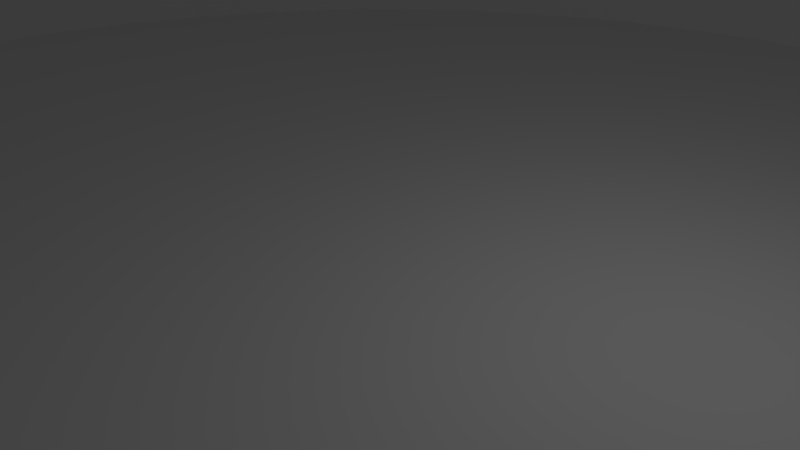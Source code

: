 # Source: Arena.blend  (saved by Blender 2.78.0; exported with 4.5.12 LTS)
import bpy
from mathutils import Matrix  # noqa: F401  (used for matrix-valued properties, if any)

bpy.ops.wm.read_factory_settings(use_empty=True)
scene = bpy.context.scene
scene.name = 'Scene'

# ---- collections
col_collection_1 = bpy.data.collections.new('Collection 1'); scene.collection.children.link(col_collection_1)

# ---- world
world_world = bpy.data.worlds.new('World'); scene.world = world_world
world_world.color = (0.05088, 0.05088, 0.05088)
world_world.use_sun_shadow = False
world_world.sun_shadow_jitter_overblur = 0.0
world_world.cycles.sampling_method = 'MANUAL'

# ---- cameras
cam_camera = bpy.data.cameras.new('Camera')
cam_camera.clip_end = 100.0
cam_camera.lens = 35.0
cam_camera.sensor_width = 32.0
cam_camera.sensor_height = 18.0
cam_camera.ortho_scale = 7.314
cam_camera.dof.focus_distance = 0.0
cam_camera.dof.aperture_fstop = 128.0

# ---- lights
light_lamp = bpy.data.lights.new('Lamp', 'POINT')
light_lamp.transmission_factor = 0.0
light_lamp.cutoff_distance = 30.0
light_lamp.energy = 100.0
light_lamp.shadow_buffer_clip_start = 1.001
light_lamp.shadow_soft_size = 0.1
light_lamp.shadow_maximum_resolution = 0.006
light_lamp.use_absolute_resolution = True

# ---- meshes
me_torus = bpy.data.meshes.new('Torus')
me_torus.from_pydata([(1.25, -9.262e-09, 0.125), (1.217, -9.262e-09, 0.25), (1.125, -9.262e-09, 0.3415), (1.0, -9.262e-09, 0.375), (0.9795, -9.095e-09, 0.3415), (0.9167, -1.333e-08, 0.25), (0.8492, -1.079e-08, 0.125), (0.7352, -5.13e-09, 0.0), (1.217, -9.262e-09, 0.0), (1.239, 0.1632, 0.125), (1.206, 0.1588, 0.25), (1.115, 0.1468, 0.3415), (0.9914, 0.1305, 0.375), (0.9712, 0.1279, 0.3415), (0.9088, 0.1196, 0.25), (0.842, 0.1108, 0.125), (0.7289, 0.09596, 0.0), (1.206, 0.1588, 0.0), (1.207, 0.3235, 0.125), (1.175, 0.3149, 0.25), (1.087, 0.2912, 0.3415), (0.9659, 0.2588, 0.375), (0.9462, 0.2535, 0.3415), (0.8854, 0.2372, 0.25), (0.8203, 0.2198, 0.125), (0.7102, 0.1903, 0.0), (1.175, 0.3149, 0.0), (1.155, 0.4784, 0.125), (1.124, 0.4655, 0.25), (1.039, 0.4305, 0.3415), (0.9239, 0.3827, 0.375), (0.905, 0.3749, 0.3415), (0.8469, 0.3508, 0.25), (0.7846, 0.325, 0.125), (0.6792, 0.2814, 0.0), (1.124, 0.4655, 0.0), (1.083, 0.625, 0.125), (1.054, 0.6083, 0.25), (0.9743, 0.5625, 0.3415), (0.866, 0.5, 0.375), (0.8483, 0.4898, 0.3415), (0.7939, 0.4583, 0.25), (0.7355, 0.4246, 0.125), (0.6367, 0.3676, 0.0), (1.054, 0.6083, 0.0), (0.9917, 0.761, 0.125), (0.9651, 0.7406, 0.25), (0.8925, 0.6849, 0.3415), (0.7934, 0.6088, 0.375), (0.7771, 0.5963, 0.3415), (0.7272, 0.558, 0.25), (0.6737, 0.517, 0.125), (0.5833, 0.4476, 0.0), (0.9651, 0.7406, 0.0), (0.8839, 0.8839, 0.125), (0.8602, 0.8602, 0.25), (0.7955, 0.7955, 0.3415), (0.7071, 0.7071, 0.375), (0.6926, 0.6926, 0.3415), (0.6482, 0.6482, 0.25), (0.6005, 0.6005, 0.125), (0.5199, 0.5199, 0.0), (0.8602, 0.8602, 0.0), (0.761, 0.9917, 0.125), (0.7406, 0.9651, 0.25), (0.6849, 0.8925, 0.3415), (0.6088, 0.7934, 0.375), (0.5963, 0.7771, 0.3415), (0.558, 0.7272, 0.25), (0.517, 0.6737, 0.125), (0.4476, 0.5833, 0.0), (0.7406, 0.9651, 0.0), (0.625, 1.083, 0.125), (0.6083, 1.054, 0.25), (0.5625, 0.9743, 0.3415), (0.5, 0.866, 0.375), (0.4898, 0.8483, 0.3415), (0.4583, 0.7939, 0.25), (0.4246, 0.7355, 0.125), (0.3676, 0.6367, 0.0), (0.6083, 1.054, 0.0), (0.4784, 1.155, 0.125), (0.4655, 1.124, 0.25), (0.4305, 1.039, 0.3415), (0.3827, 0.9239, 0.375), (0.3749, 0.905, 0.3415), (0.3508, 0.8469, 0.25), (0.325, 0.7846, 0.125), (0.2814, 0.6792, 1.49e-08), (0.4655, 1.124, 1.49e-08), (0.3235, 1.207, 0.125), (0.3149, 1.175, 0.25), (0.2912, 1.087, 0.3415), (0.2588, 0.9659, 0.375), (0.2535, 0.9462, 0.3415), (0.2372, 0.8854, 0.25), (0.2198, 0.8203, 0.125), (0.1903, 0.7102, 0.0), (0.3149, 1.175, 0.0), (0.1632, 1.239, 0.125), (0.1588, 1.206, 0.25), (0.1468, 1.115, 0.3415), (0.1305, 0.9914, 0.375), (0.1279, 0.9712, 0.3415), (0.1196, 0.9088, 0.25), (0.1108, 0.842, 0.125), (0.09596, 0.7289, 0.0), (0.1588, 1.206, 0.0), (1.087e-07, 1.25, 0.125), (1.683e-07, 1.217, 0.25), (1.683e-07, 1.125, 0.3415), (1.385e-07, 1.0, 0.375), (1.557e-07, 0.9795, 0.3415), (1.267e-07, 0.9167, 0.25), (1.542e-07, 0.8492, 0.125), (1.02e-07, 0.7352, 0.0), (1.683e-07, 1.217, 0.0), (-0.1632, 1.239, 0.125), (-0.1588, 1.206, 0.25), (-0.1468, 1.115, 0.3415), (-0.1305, 0.9914, 0.375), (-0.1279, 0.9712, 0.3415), (-0.1196, 0.9088, 0.25), (-0.1108, 0.842, 0.125), (-0.09596, 0.7289, 0.0), (-0.1588, 1.206, 0.0), (-0.3235, 1.207, 0.125), (-0.3149, 1.175, 0.25), (-0.2912, 1.087, 0.3415), (-0.2588, 0.9659, 0.375), (-0.2535, 0.9462, 0.3415), (-0.2372, 0.8854, 0.25), (-0.2198, 0.8203, 0.125), (-0.1903, 0.7102, 0.0), (-0.3149, 1.175, 0.0), (-0.4784, 1.155, 0.125), (-0.4655, 1.124, 0.25), (-0.4305, 1.039, 0.3415), (-0.3827, 0.9239, 0.375), (-0.3749, 0.905, 0.3415), (-0.3508, 0.8469, 0.25), (-0.325, 0.7846, 0.125), (-0.2814, 0.6792, 0.0), (-0.4655, 1.124, 0.0), (-0.625, 1.083, 0.125), (-0.6083, 1.054, 0.25), (-0.5625, 0.9743, 0.3415), (-0.5, 0.866, 0.375), (-0.4898, 0.8483, 0.3415), (-0.4583, 0.7939, 0.25), (-0.4246, 0.7355, 0.125), (-0.3676, 0.6367, 0.0), (-0.6083, 1.054, 0.0), (-0.761, 0.9917, 0.125), (-0.7406, 0.9651, 0.25), (-0.6849, 0.8925, 0.3415), (-0.6088, 0.7934, 0.375), (-0.5963, 0.7771, 0.3415), (-0.558, 0.7272, 0.25), (-0.517, 0.6737, 0.125), (-0.4476, 0.5833, 0.0), (-0.7406, 0.9651, 0.0), (-0.8839, 0.8839, 0.125), (-0.8602, 0.8602, 0.25), (-0.7955, 0.7955, 0.3415), (-0.7071, 0.7071, 0.375), (-0.6926, 0.6926, 0.3415), (-0.6482, 0.6482, 0.25), (-0.6005, 0.6005, 0.125), (-0.5199, 0.5199, 0.0), (-0.8602, 0.8602, 0.0), (-0.9917, 0.761, 0.125), (-0.9651, 0.7406, 0.25), (-0.8925, 0.6849, 0.3415), (-0.7934, 0.6088, 0.375), (-0.7771, 0.5963, 0.3415), (-0.7272, 0.558, 0.25), (-0.6737, 0.517, 0.125), (-0.5833, 0.4476, 0.0), (-0.9651, 0.7406, 0.0), (-1.083, 0.625, 0.125), (-1.054, 0.6083, 0.25), (-0.9743, 0.5625, 0.3415), (-0.866, 0.5, 0.375), (-0.8483, 0.4898, 0.3415), (-0.7939, 0.4583, 0.25), (-0.7355, 0.4246, 0.125), (-0.6367, 0.3676, 0.0), (-1.054, 0.6083, 0.0), (-1.155, 0.4784, 0.125), (-1.124, 0.4655, 0.25), (-1.039, 0.4305, 0.3415), (-0.9239, 0.3827, 0.375), (-0.905, 0.3749, 0.3415), (-0.8469, 0.3508, 0.25), (-0.7846, 0.325, 0.125), (-0.6792, 0.2814, 7.451e-09), (-1.124, 0.4655, 7.451e-09), (-1.207, 0.3235, 0.125), (-1.175, 0.3149, 0.25), (-1.087, 0.2912, 0.3415), (-0.9659, 0.2588, 0.375), (-0.9462, 0.2535, 0.3415), (-0.8854, 0.2372, 0.25), (-0.8203, 0.2198, 0.125), (-0.7102, 0.1903, 0.0), (-1.175, 0.3149, 0.0), (-1.239, 0.1632, 0.125), (-1.206, 0.1588, 0.25), (-1.115, 0.1468, 0.3415), (-0.9914, 0.1305, 0.375), (-0.9712, 0.1279, 0.3415), (-0.9088, 0.1196, 0.25), (-0.842, 0.1108, 0.125), (-0.7289, 0.09596, 0.0), (-1.206, 0.1588, 0.0), (-1.25, 1e-07, 0.125), (-1.217, 9.709e-08, 0.25), (-1.125, 8.909e-08, 0.3415), (-1.0, 7.816e-08, 0.375), (-0.9795, 7.654e-08, 0.3415), (-0.9167, 6.68e-08, 0.25), (-0.8492, 6.346e-08, 0.125), (-0.7352, 5.914e-08, 0.0), (-1.217, 9.709e-08, 0.0), (-1.239, -0.1632, 0.125), (-1.206, -0.1588, 0.25), (-1.115, -0.1468, 0.3415), (-0.9914, -0.1305, 0.375), (-0.9712, -0.1279, 0.3415), (-0.9088, -0.1196, 0.25), (-0.842, -0.1108, 0.125), (-0.7289, -0.09596, 0.0), (-1.206, -0.1588, 0.0), (-1.207, -0.3235, 0.125), (-1.175, -0.3149, 0.25), (-1.087, -0.2912, 0.3415), (-0.9659, -0.2588, 0.375), (-0.9462, -0.2535, 0.3415), (-0.8854, -0.2372, 0.25), (-0.8203, -0.2198, 0.125), (-0.7102, -0.1903, 0.0), (-1.175, -0.3149, 0.0), (-1.155, -0.4784, 0.125), (-1.124, -0.4655, 0.25), (-1.039, -0.4305, 0.3415), (-0.9239, -0.3827, 0.375), (-0.905, -0.3749, 0.3415), (-0.8469, -0.3508, 0.25), (-0.7846, -0.325, 0.125), (-0.6792, -0.2814, 0.0), (-1.124, -0.4655, 0.0), (-1.083, -0.625, 0.125), (-1.054, -0.6083, 0.25), (-0.9743, -0.5625, 0.3415), (-0.866, -0.5, 0.375), (-0.8483, -0.4898, 0.3415), (-0.7939, -0.4583, 0.25), (-0.7355, -0.4246, 0.125), (-0.6367, -0.3676, 0.0), (-1.054, -0.6083, 0.0), (-0.9917, -0.761, 0.125), (-0.9651, -0.7406, 0.25), (-0.8925, -0.6849, 0.3415), (-0.7934, -0.6088, 0.375), (-0.7771, -0.5963, 0.3415), (-0.7272, -0.558, 0.25), (-0.6737, -0.517, 0.125), (-0.5833, -0.4476, 0.0), (-0.9651, -0.7406, 0.0), (-0.8839, -0.8839, 0.125), (-0.8602, -0.8602, 0.25), (-0.7955, -0.7955, 0.3415), (-0.7071, -0.7071, 0.375), (-0.6926, -0.6926, 0.3415), (-0.6482, -0.6482, 0.25), (-0.6005, -0.6005, 0.125), (-0.5199, -0.5199, 0.0), (-0.8602, -0.8602, 0.0), (-0.761, -0.9917, 0.125), (-0.7406, -0.9651, 0.25), (-0.6849, -0.8925, 0.3415), (-0.6088, -0.7934, 0.375), (-0.5963, -0.7771, 0.3415), (-0.558, -0.7272, 0.25), (-0.517, -0.6737, 0.125), (-0.4476, -0.5833, 0.0), (-0.7406, -0.9651, 0.0), (-0.625, -1.083, 0.125), (-0.6083, -1.054, 0.25), (-0.5625, -0.9743, 0.3415), (-0.5, -0.866, 0.375), (-0.4898, -0.8483, 0.3415), (-0.4583, -0.7939, 0.25), (-0.4246, -0.7355, 0.125), (-0.3676, -0.6367, 0.0), (-0.6083, -1.054, 0.0), (-0.4784, -1.155, 0.125), (-0.4655, -1.124, 0.25), (-0.4305, -1.039, 0.3415), (-0.3827, -0.9239, 0.375), (-0.3749, -0.905, 0.3415), (-0.3508, -0.8469, 0.25), (-0.325, -0.7846, 0.125), (-0.2814, -0.6792, 0.0), (-0.4655, -1.124, 0.0), (-0.3235, -1.207, 0.125), (-0.3149, -1.175, 0.25), (-0.2912, -1.087, 0.3415), (-0.2588, -0.9659, 0.375), (-0.2535, -0.9462, 0.3415), (-0.2372, -0.8854, 0.25), (-0.2198, -0.8203, 0.125), (-0.1903, -0.7102, 0.0), (-0.3149, -1.175, 0.0), (-0.1632, -1.239, 0.125), (-0.1588, -1.206, 0.25), (-0.1468, -1.115, 0.3415), (-0.1305, -0.9914, 0.375), (-0.1279, -0.9712, 0.3415), (-0.1196, -0.9088, 0.25), (-0.1108, -0.842, 0.125), (-0.09597, -0.7289, 0.0), (-0.1588, -1.206, 0.0), (1.087e-07, -1.25, 0.125), (1.683e-07, -1.217, 0.25), (1.683e-07, -1.125, 0.3415), (1.385e-07, -1.0, 0.375), (1.557e-07, -0.9795, 0.3415), (1.267e-07, -0.9167, 0.25), (1.542e-07, -0.8492, 0.125), (1.02e-07, -0.7352, 0.0), (1.683e-07, -1.217, 0.0), (0.1632, -1.239, 0.125), (0.1588, -1.206, 0.25), (0.1468, -1.115, 0.3415), (0.1305, -0.9914, 0.375), (0.1279, -0.9712, 0.3415), (0.1196, -0.9088, 0.25), (0.1108, -0.842, 0.125), (0.09596, -0.7289, 0.0), (0.1588, -1.206, 0.0), (0.3235, -1.207, 0.125), (0.3149, -1.175, 0.25), (0.2912, -1.087, 0.3415), (0.2588, -0.9659, 0.375), (0.2535, -0.9462, 0.3415), (0.2372, -0.8854, 0.25), (0.2198, -0.8203, 0.125), (0.1903, -0.7102, 0.0), (0.3149, -1.175, 0.0), (0.4784, -1.155, 0.125), (0.4655, -1.124, 0.25), (0.4305, -1.039, 0.3415), (0.3827, -0.9239, 0.375), (0.3749, -0.905, 0.3415), (0.3508, -0.8469, 0.25), (0.325, -0.7846, 0.125), (0.2814, -0.6792, 1.49e-08), (0.4655, -1.124, 1.49e-08), (0.625, -1.083, 0.125), (0.6083, -1.054, 0.25), (0.5625, -0.9743, 0.3415), (0.5, -0.866, 0.375), (0.4898, -0.8483, 0.3415), (0.4583, -0.7939, 0.25), (0.4246, -0.7355, 0.125), (0.3676, -0.6367, 0.0), (0.6083, -1.054, 0.0), (0.761, -0.9917, 0.125), (0.7406, -0.9651, 0.25), (0.6849, -0.8925, 0.3415), (0.6088, -0.7934, 0.375), (0.5963, -0.7771, 0.3415), (0.558, -0.7272, 0.25), (0.517, -0.6737, 0.125), (0.4476, -0.5833, 0.0), (0.7406, -0.9651, 0.0), (0.8839, -0.8839, 0.125), (0.8602, -0.8602, 0.25), (0.7955, -0.7955, 0.3415), (0.7071, -0.7071, 0.375), (0.6926, -0.6926, 0.3415), (0.6482, -0.6482, 0.25), (0.6005, -0.6005, 0.125), (0.5199, -0.5199, 0.0), (0.8602, -0.8602, 0.0), (0.9917, -0.761, 0.125), (0.9651, -0.7406, 0.25), (0.8925, -0.6849, 0.3415), (0.7934, -0.6088, 0.375), (0.7771, -0.5963, 0.3415), (0.7272, -0.558, 0.25), (0.6737, -0.517, 0.125), (0.5833, -0.4476, 0.0), (0.9651, -0.7406, 0.0), (1.083, -0.625, 0.125), (1.054, -0.6083, 0.25), (0.9743, -0.5625, 0.3415), (0.866, -0.5, 0.375), (0.8483, -0.4898, 0.3415), (0.7939, -0.4583, 0.25), (0.7355, -0.4246, 0.125), (0.6367, -0.3676, 0.0), (1.054, -0.6083, 0.0), (1.155, -0.4784, 0.125), (1.124, -0.4655, 0.25), (1.039, -0.4305, 0.3415), (0.9239, -0.3827, 0.375), (0.905, -0.3749, 0.3415), (0.8469, -0.3508, 0.25), (0.7846, -0.325, 0.125), (0.6792, -0.2814, 0.0), (1.124, -0.4655, 0.0), (1.207, -0.3235, 0.125), (1.175, -0.3149, 0.25), (1.087, -0.2912, 0.3415), (0.9659, -0.2588, 0.375), (0.9462, -0.2535, 0.3415), (0.8854, -0.2372, 0.25), (0.8203, -0.2198, 0.125), (0.7102, -0.1903, 0.0), (1.175, -0.3149, 0.0), (1.239, -0.1632, 0.125), (1.206, -0.1588, 0.25), (1.115, -0.1468, 0.3415), (0.9914, -0.1305, 0.375), (0.9712, -0.1279, 0.3415), (0.9088, -0.1196, 0.25), (0.842, -0.1108, 0.125), (0.7289, -0.09596, 0.0), (1.206, -0.1588, 0.0), (0.2068, -0.772, 0.0625), (-0.772, -0.2068, 0.0625), (-0.4865, 0.634, 0.0625), (-0.7923, 0.1043, 0.0625), (-0.2068, 0.772, 0.0625), (-0.4865, -0.634, 0.0625), (0.772, 0.2068, 0.0625), (0.2068, 0.772, 0.0625), (0.634, 0.4865, 0.0625), (-0.634, 0.4865, 0.0625), (0.3996, -0.6921, 0.0625), (0.772, -0.2068, 0.0625), (1.288e-07, -0.7992, 0.0625), (0.634, -0.4865, 0.0625), (-0.3058, 0.7384, 0.0625), (-0.772, 0.2068, 0.0625), (-0.5651, -0.5651, 0.0625), (0.3058, -0.7384, 0.0625), (0.7923, 0.1043, 0.0625), (-0.5651, 0.5651, 0.0625), (-0.7923, -0.1043, 0.0625), (0.3058, 0.7384, 0.0625), (0.6921, 0.3996, 0.0625), (0.1043, 0.7923, 0.0625), (0.4865, -0.634, 0.0625), (-0.6921, 0.3996, 0.0625), (-0.3996, -0.6921, 0.0625), (-0.634, -0.4865, 0.0625), (0.7384, -0.3058, 0.0625), (-0.6921, -0.3996, 0.0625), (-0.7384, 0.3058, 0.0625), (0.3996, 0.6921, 0.0625), (-0.7992, 6.191e-08, 0.0625), (0.7992, -7.958e-09, 0.0625), (0.7384, 0.3058, 0.0625), (0.4865, 0.634, 0.0625), (0.5651, -0.5651, 0.0625), (-0.3058, -0.7384, 0.0625), (1.288e-07, 0.7992, 0.0625), (-0.1043, 0.7923, 0.0625), (-0.3996, 0.6921, 0.0625), (0.1043, -0.7923, 0.0625), (-0.7384, -0.3058, 0.0625), (-0.2068, -0.772, 0.0625), (0.5651, 0.5651, 0.0625), (0.6921, -0.3996, 0.0625), (0.7923, -0.1043, 0.0625), (-0.1043, -0.7923, 0.0625)], [], [(0, 9, 10, 1), (1, 10, 11, 2), (2, 11, 12, 3), (3, 12, 13, 4), (4, 13, 14, 5), (5, 14, 15, 6), (465, 450, 16, 7), (0, 8, 17, 9), (9, 18, 19, 10), (10, 19, 20, 11), (11, 20, 21, 12), (12, 21, 22, 13), (13, 22, 23, 14), (14, 23, 24, 15), (450, 438, 25, 16), (17, 26, 18, 9), (18, 27, 28, 19), (19, 28, 29, 20), (20, 29, 30, 21), (21, 30, 31, 22), (22, 31, 32, 23), (23, 32, 33, 24), (438, 466, 34, 25), (26, 35, 27, 18), (27, 36, 37, 28), (28, 37, 38, 29), (29, 38, 39, 30), (30, 39, 40, 31), (31, 40, 41, 32), (32, 41, 42, 33), (466, 454, 43, 34), (35, 44, 36, 27), (36, 45, 46, 37), (37, 46, 47, 38), (38, 47, 48, 39), (39, 48, 49, 40), (40, 49, 50, 41), (41, 50, 51, 42), (454, 440, 52, 43), (44, 53, 45, 36), (45, 54, 55, 46), (46, 55, 56, 47), (47, 56, 57, 48), (48, 57, 58, 49), (49, 58, 59, 50), (50, 59, 60, 51), (440, 476, 61, 52), (53, 62, 54, 45), (54, 63, 64, 55), (55, 64, 65, 56), (56, 65, 66, 57), (57, 66, 67, 58), (58, 67, 68, 59), (59, 68, 69, 60), (476, 467, 70, 61), (62, 71, 63, 54), (63, 72, 73, 64), (64, 73, 74, 65), (65, 74, 75, 66), (66, 75, 76, 67), (67, 76, 77, 68), (68, 77, 78, 69), (467, 463, 79, 70), (71, 80, 72, 63), (72, 81, 82, 73), (73, 82, 83, 74), (74, 83, 84, 75), (75, 84, 85, 76), (76, 85, 86, 77), (77, 86, 87, 78), (463, 453, 88, 79), (80, 89, 81, 72), (81, 90, 91, 82), (82, 91, 92, 83), (83, 92, 93, 84), (84, 93, 94, 85), (85, 94, 95, 86), (86, 95, 96, 87), (453, 439, 97, 88), (89, 98, 90, 81), (90, 99, 100, 91), (91, 100, 101, 92), (92, 101, 102, 93), (93, 102, 103, 94), (94, 103, 104, 95), (95, 104, 105, 96), (439, 455, 106, 97), (98, 107, 99, 90), (99, 108, 109, 100), (100, 109, 110, 101), (101, 110, 111, 102), (102, 111, 112, 103), (103, 112, 113, 104), (104, 113, 114, 105), (455, 470, 115, 106), (107, 116, 108, 99), (108, 117, 118, 109), (109, 118, 119, 110), (110, 119, 120, 111), (111, 120, 121, 112), (112, 121, 122, 113), (113, 122, 123, 114), (470, 471, 124, 115), (116, 125, 117, 108), (117, 126, 127, 118), (118, 127, 128, 119), (119, 128, 129, 120), (120, 129, 130, 121), (121, 130, 131, 122), (122, 131, 132, 123), (471, 436, 133, 124), (125, 134, 126, 117), (126, 135, 136, 127), (127, 136, 137, 128), (128, 137, 138, 129), (129, 138, 139, 130), (130, 139, 140, 131), (131, 140, 141, 132), (436, 446, 142, 133), (134, 143, 135, 126), (135, 144, 145, 136), (136, 145, 146, 137), (137, 146, 147, 138), (138, 147, 148, 139), (139, 148, 149, 140), (140, 149, 150, 141), (446, 472, 151, 142), (143, 152, 144, 135), (144, 153, 154, 145), (145, 154, 155, 146), (146, 155, 156, 147), (147, 156, 157, 148), (148, 157, 158, 149), (149, 158, 159, 150), (472, 434, 160, 151), (152, 161, 153, 144), (153, 162, 163, 154), (154, 163, 164, 155), (155, 164, 165, 156), (156, 165, 166, 157), (157, 166, 167, 158), (158, 167, 168, 159), (434, 451, 169, 160), (161, 170, 162, 153), (162, 171, 172, 163), (163, 172, 173, 164), (164, 173, 174, 165), (165, 174, 175, 166), (166, 175, 176, 167), (167, 176, 177, 168), (451, 441, 178, 169), (170, 179, 171, 162), (171, 180, 181, 172), (172, 181, 182, 173), (173, 182, 183, 174), (174, 183, 184, 175), (175, 184, 185, 176), (176, 185, 186, 177), (441, 457, 187, 178), (179, 188, 180, 171), (180, 189, 190, 181), (181, 190, 191, 182), (182, 191, 192, 183), (183, 192, 193, 184), (184, 193, 194, 185), (185, 194, 195, 186), (457, 462, 196, 187), (188, 197, 189, 180), (189, 198, 199, 190), (190, 199, 200, 191), (191, 200, 201, 192), (192, 201, 202, 193), (193, 202, 203, 194), (194, 203, 204, 195), (462, 447, 205, 196), (197, 206, 198, 189), (198, 207, 208, 199), (199, 208, 209, 200), (200, 209, 210, 201), (201, 210, 211, 202), (202, 211, 212, 203), (203, 212, 213, 204), (447, 435, 214, 205), (206, 215, 207, 198), (207, 216, 217, 208), (208, 217, 218, 209), (209, 218, 219, 210), (210, 219, 220, 211), (211, 220, 221, 212), (212, 221, 222, 213), (435, 464, 223, 214), (215, 224, 216, 207), (216, 225, 226, 217), (217, 226, 227, 218), (218, 227, 228, 219), (219, 228, 229, 220), (220, 229, 230, 221), (221, 230, 231, 222), (464, 452, 232, 223), (224, 233, 225, 216), (225, 234, 235, 226), (226, 235, 236, 227), (227, 236, 237, 228), (228, 237, 238, 229), (229, 238, 239, 230), (230, 239, 240, 231), (452, 433, 241, 232), (233, 242, 234, 225), (234, 243, 244, 235), (235, 244, 245, 236), (236, 245, 246, 237), (237, 246, 247, 238), (238, 247, 248, 239), (239, 248, 249, 240), (433, 474, 250, 241), (242, 251, 243, 234), (243, 252, 253, 244), (244, 253, 254, 245), (245, 254, 255, 246), (246, 255, 256, 247), (247, 256, 257, 248), (248, 257, 258, 249), (474, 461, 259, 250), (251, 260, 252, 243), (252, 261, 262, 253), (253, 262, 263, 254), (254, 263, 264, 255), (255, 264, 265, 256), (256, 265, 266, 257), (257, 266, 267, 258), (461, 459, 268, 259), (260, 269, 261, 252), (261, 270, 271, 262), (262, 271, 272, 263), (263, 272, 273, 264), (264, 273, 274, 265), (265, 274, 275, 266), (266, 275, 276, 267), (459, 448, 277, 268), (269, 278, 270, 261), (270, 279, 280, 271), (271, 280, 281, 272), (272, 281, 282, 273), (273, 282, 283, 274), (274, 283, 284, 275), (275, 284, 285, 276), (448, 437, 286, 277), (278, 287, 279, 270), (279, 288, 289, 280), (280, 289, 290, 281), (281, 290, 291, 282), (282, 291, 292, 283), (283, 292, 293, 284), (284, 293, 294, 285), (437, 458, 295, 286), (287, 296, 288, 279), (288, 297, 298, 289), (289, 298, 299, 290), (290, 299, 300, 291), (291, 300, 301, 292), (292, 301, 302, 293), (293, 302, 303, 294), (458, 469, 304, 295), (296, 305, 297, 288), (297, 306, 307, 298), (298, 307, 308, 299), (299, 308, 309, 300), (300, 309, 310, 301), (301, 310, 311, 302), (302, 311, 312, 303), (469, 475, 313, 304), (305, 314, 306, 297), (306, 315, 316, 307), (307, 316, 317, 308), (308, 317, 318, 309), (309, 318, 319, 310), (310, 319, 320, 311), (311, 320, 321, 312), (475, 479, 322, 313), (314, 323, 315, 306), (315, 324, 325, 316), (316, 325, 326, 317), (317, 326, 327, 318), (318, 327, 328, 319), (319, 328, 329, 320), (320, 329, 330, 321), (479, 444, 331, 322), (323, 332, 324, 315), (324, 333, 334, 325), (325, 334, 335, 326), (326, 335, 336, 327), (327, 336, 337, 328), (328, 337, 338, 329), (329, 338, 339, 330), (444, 473, 340, 331), (332, 341, 333, 324), (333, 342, 343, 334), (334, 343, 344, 335), (335, 344, 345, 336), (336, 345, 346, 337), (337, 346, 347, 338), (338, 347, 348, 339), (473, 432, 349, 340), (341, 350, 342, 333), (342, 351, 352, 343), (343, 352, 353, 344), (344, 353, 354, 345), (345, 354, 355, 346), (346, 355, 356, 347), (347, 356, 357, 348), (432, 449, 358, 349), (350, 359, 351, 342), (351, 360, 361, 352), (352, 361, 362, 353), (353, 362, 363, 354), (354, 363, 364, 355), (355, 364, 365, 356), (356, 365, 366, 357), (449, 442, 367, 358), (359, 368, 360, 351), (360, 369, 370, 361), (361, 370, 371, 362), (362, 371, 372, 363), (363, 372, 373, 364), (364, 373, 374, 365), (365, 374, 375, 366), (442, 456, 376, 367), (368, 377, 369, 360), (369, 378, 379, 370), (370, 379, 380, 371), (371, 380, 381, 372), (372, 381, 382, 373), (373, 382, 383, 374), (374, 383, 384, 375), (456, 468, 385, 376), (377, 386, 378, 369), (378, 387, 388, 379), (379, 388, 389, 380), (380, 389, 390, 381), (381, 390, 391, 382), (382, 391, 392, 383), (383, 392, 393, 384), (468, 445, 394, 385), (386, 395, 387, 378), (387, 396, 397, 388), (388, 397, 398, 389), (389, 398, 399, 390), (390, 399, 400, 391), (391, 400, 401, 392), (392, 401, 402, 393), (445, 477, 403, 394), (395, 404, 396, 387), (396, 405, 406, 397), (397, 406, 407, 398), (398, 407, 408, 399), (399, 408, 409, 400), (400, 409, 410, 401), (401, 410, 411, 402), (477, 460, 412, 403), (404, 413, 405, 396), (405, 414, 415, 406), (406, 415, 416, 407), (407, 416, 417, 408), (408, 417, 418, 409), (409, 418, 419, 410), (410, 419, 420, 411), (460, 443, 421, 412), (413, 422, 414, 405), (414, 423, 424, 415), (415, 424, 425, 416), (416, 425, 426, 417), (417, 426, 427, 418), (418, 427, 428, 419), (419, 428, 429, 420), (443, 478, 430, 421), (88, 97, 106, 115, 124, 133, 142, 151, 160, 169, 178, 187, 196, 205, 214, 223, 232, 241, 250, 259, 268, 277, 286, 295, 304, 313, 322, 331, 340, 349, 358, 367, 376, 385, 394, 403, 412, 421, 430, 7, 16, 25, 34, 43, 52, 61, 70, 79), (422, 431, 423, 414), (423, 0, 1, 424), (424, 1, 2, 425), (425, 2, 3, 426), (426, 3, 4, 427), (427, 4, 5, 428), (428, 5, 6, 429), (478, 465, 7, 430), (431, 8, 0, 423), (429, 6, 465, 478), (420, 429, 478, 443), (411, 420, 443, 460), (402, 411, 460, 477), (393, 402, 477, 445), (384, 393, 445, 468), (375, 384, 468, 456), (366, 375, 456, 442), (357, 366, 442, 449), (348, 357, 449, 432), (339, 348, 432, 473), (330, 339, 473, 444), (321, 330, 444, 479), (312, 321, 479, 475), (303, 312, 475, 469), (294, 303, 469, 458), (285, 294, 458, 437), (276, 285, 437, 448), (267, 276, 448, 459), (258, 267, 459, 461), (249, 258, 461, 474), (240, 249, 474, 433), (231, 240, 433, 452), (222, 231, 452, 464), (213, 222, 464, 435), (204, 213, 435, 447), (195, 204, 447, 462), (186, 195, 462, 457), (177, 186, 457, 441), (168, 177, 441, 451), (159, 168, 451, 434), (150, 159, 434, 472), (141, 150, 472, 446), (132, 141, 446, 436), (123, 132, 436, 471), (114, 123, 471, 470), (105, 114, 470, 455), (96, 105, 455, 439), (87, 96, 439, 453), (78, 87, 453, 463), (69, 78, 463, 467), (60, 69, 467, 476), (51, 60, 476, 440), (42, 51, 440, 454), (33, 42, 454, 466), (24, 33, 466, 438), (15, 24, 438, 450), (6, 15, 450, 465)])
me_torus.use_remesh_preserve_volume = False
me_torus.use_remesh_preserve_attributes = False
me_torus.use_mirror_vertex_groups = False
me_torus.update()

# ---- objects
ob_torus = bpy.data.objects.new('Torus', me_torus)
ob_lamp = bpy.data.objects.new('Lamp', light_lamp)
ob_camera = bpy.data.objects.new('Camera', cam_camera)

# ---- transforms, parenting, visibility, modifiers, constraints
ob_torus.location = (-9.338e-07, 1.763e-07, 0.0)
ob_torus.scale = (19.04, 19.04, 16.44)
ob_torus.lineart.crease_threshold = 0.0
ob_lamp.location = (4.076, 1.005, 5.904)
ob_lamp.rotation_euler = (0.6503, 0.05522, 1.866)
ob_lamp.lock_rotations_4d = False
ob_lamp.empty_display_type = 'ARROWS'
ob_lamp.color = (0.0, 0.0, 0.0, 0.0)
ob_lamp.lineart.crease_threshold = 0.0
ob_camera.location = (7.481, -6.508, 5.344)
ob_camera.rotation_euler = (1.109, 0.0, 0.8149)
ob_camera.lock_rotations_4d = False
ob_camera.empty_display_type = 'ARROWS'
ob_camera.color = (0.0, 0.0, 0.0, 0.0)
ob_camera.display_type = 'WIRE'
ob_camera.lineart.crease_threshold = 0.0

# ---- collection membership
col_collection_1.objects.link(ob_torus)
col_collection_1.objects.link(ob_lamp)
col_collection_1.objects.link(ob_camera)

# ---- scene / render settings (as saved in the file)
scene.camera = ob_camera
scene.frame_start = 1; scene.frame_end = 250; scene.frame_set(2)
scene.render.engine = 'BLENDER_EEVEE_NEXT'
scene.render.resolution_percentage = 50
scene.render.dither_intensity = 0.0
scene.cycles.use_denoising = False
scene.cycles.samples = 128
scene.cycles.sampling_pattern = 'TABULATED_SOBOL'
scene.cycles.light_sampling_threshold = 0.0
scene.cycles.use_adaptive_sampling = False
scene.cycles.use_light_tree = False
scene.cycles.blur_glossy = 0.0
scene.cycles.sample_clamp_indirect = 0.0
scene.view_settings.view_transform = 'Standard'
bpy.context.view_layer.update()
